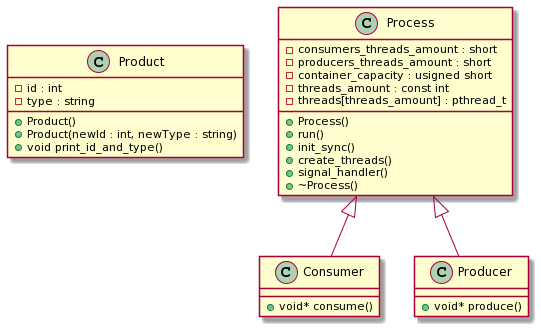

The diagram above was rendered by PlantUML. Its source (embedded in the PNG):
@startuml
class Product{
  - id : int
  - type : string
  + Product()
  + Product(newId : int, newType : string)
  + void print_id_and_type()
}

class Consumer{
   + void* consume()
}

class Producer{
   + void* produce()
}

class Process{
   - consumers_threads_amount : short
   - producers_threads_amount : short
   - container_capacity : usigned short
   - threads_amount : const int
   - threads[threads_amount] : pthread_t
   + Process()
   + run()
   + init_sync()   
   + create_threads()
   + signal_handler()
   +~Process()
}

Process <|-- Consumer
Process <|-- Producer
@enduml